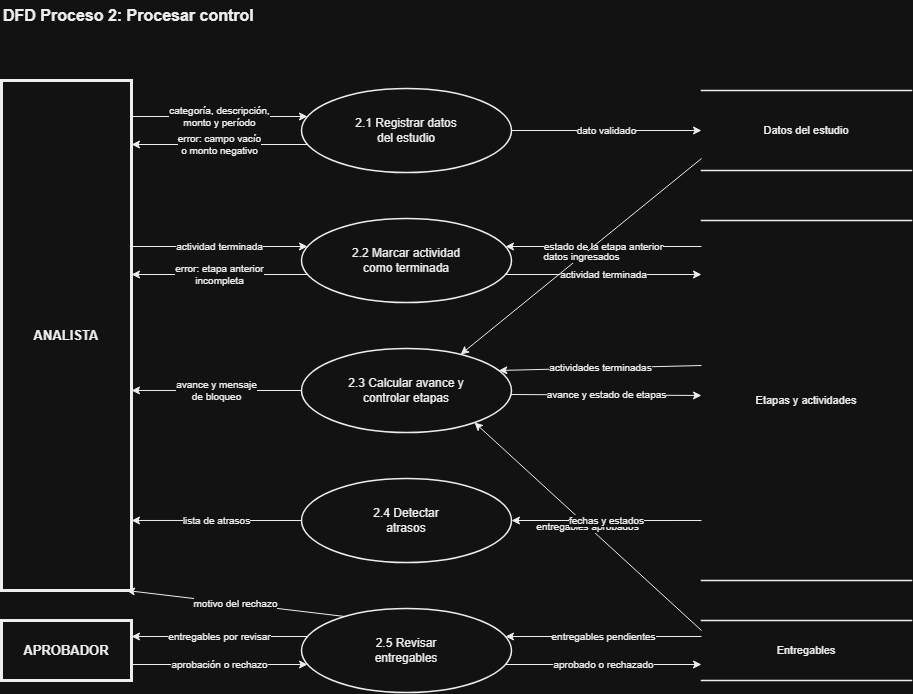

The diagram above was exported from draw.io. Its source (the exported page's mxGraphModel, read from the mxfile embedded in the PNG):
<mxGraphModel dx="1076" dy="731" grid="1" gridSize="10" guides="1" tooltips="1" connect="1" arrows="1" fold="1" page="1" pageScale="1" pageWidth="1169" pageHeight="827" math="0" shadow="0">
  <root>
    <mxCell id="0" />
    <mxCell id="1" parent="0" />
    <mxCell id="title" parent="1" style="text;html=1;align=left;verticalAlign=middle;fontSize=16;fontStyle=1;fontColor=#000000;" value="DFD Proceso 2: Procesar control" vertex="1">
      <mxGeometry height="30" width="800" x="30" y="10" as="geometry" />
    </mxCell>
    <mxCell id="P1" parent="1" style="ellipse;whiteSpace=wrap;html=1;fillColor=#ffffff;strokeColor=#000000;strokeWidth=1.5;fontSize=12;fontColor=#000000;" value="2.1 Registrar datos&lt;br&gt;del estudio" vertex="1">
      <mxGeometry height="84" width="210" x="330" y="98" as="geometry" />
    </mxCell>
    <mxCell id="P2" parent="1" style="ellipse;whiteSpace=wrap;html=1;fillColor=#ffffff;strokeColor=#000000;strokeWidth=1.5;fontSize=12;fontColor=#000000;" value="2.2 Marcar actividad&lt;br&gt;como terminada" vertex="1">
      <mxGeometry height="84" width="210" x="330" y="228" as="geometry" />
    </mxCell>
    <mxCell id="P3" parent="1" style="ellipse;whiteSpace=wrap;html=1;fillColor=#ffffff;strokeColor=#000000;strokeWidth=1.5;fontSize=12;fontColor=#000000;" value="2.3 Calcular avance y&lt;br&gt;controlar etapas" vertex="1">
      <mxGeometry height="84" width="210" x="330" y="358" as="geometry" />
    </mxCell>
    <mxCell id="P4" parent="1" style="ellipse;whiteSpace=wrap;html=1;fillColor=#ffffff;strokeColor=#000000;strokeWidth=1.5;fontSize=12;fontColor=#000000;" value="2.4 Detectar&lt;br&gt;atrasos" vertex="1">
      <mxGeometry height="84" width="210" x="330" y="488" as="geometry" />
    </mxCell>
    <mxCell id="P5" parent="1" style="ellipse;whiteSpace=wrap;html=1;fillColor=#ffffff;strokeColor=#000000;strokeWidth=1.5;fontSize=12;fontColor=#000000;" value="2.5 Revisar&lt;br&gt;entregables" vertex="1">
      <mxGeometry height="84" width="210" x="330" y="618" as="geometry" />
    </mxCell>
    <mxCell id="AN" parent="1" style="rounded=0;whiteSpace=wrap;html=1;fillColor=#ffffff;strokeColor=#000000;strokeWidth=3;fontSize=13;fontStyle=1;fontColor=#000000;" value="ANALISTA" vertex="1">
      <mxGeometry height="510" width="130" x="30" y="90" as="geometry" />
    </mxCell>
    <mxCell id="AP" parent="1" style="rounded=0;whiteSpace=wrap;html=1;fillColor=#ffffff;strokeColor=#000000;strokeWidth=3;fontSize=13;fontStyle=1;fontColor=#000000;" value="APROBADOR" vertex="1">
      <mxGeometry height="60" width="130" x="30" y="630" as="geometry" />
    </mxCell>
    <mxCell id="D3" parent="1" style="shape=partialRectangle;whiteSpace=wrap;html=1;left=0;right=0;fillColor=#ffffff;strokeColor=#000000;strokeWidth=1.5;fontSize=11;fontColor=#000000;" value="Datos del estudio" vertex="1">
      <mxGeometry height="80" width="210" x="730" y="100" as="geometry" />
    </mxCell>
    <mxCell id="D2" parent="1" style="shape=partialRectangle;whiteSpace=wrap;html=1;left=0;right=0;fillColor=#ffffff;strokeColor=#000000;strokeWidth=1.5;fontSize=11;fontColor=#000000;" value="Etapas y actividades" vertex="1">
      <mxGeometry height="360" width="210" x="730" y="230" as="geometry" />
    </mxCell>
    <mxCell id="D4" parent="1" style="shape=partialRectangle;whiteSpace=wrap;html=1;left=0;right=0;fillColor=#ffffff;strokeColor=#000000;strokeWidth=1.5;fontSize=11;fontColor=#000000;" value="Entregables" vertex="1">
      <mxGeometry height="60" width="210" x="730" y="630" as="geometry" />
    </mxCell>
    <mxCell id="c3" edge="1" parent="1" source="AN" style="endArrow=classic;html=1;rounded=0;strokeColor=#000000;strokeWidth=1;fontSize=10;fontColor=#000000;labelBackgroundColor=#ffffff;exitX=1.0000;exitY=0.0706;exitDx=0;exitDy=0;exitPerimeter=0;entryX=0.0286;entryY=0.3333;entryDx=0;entryDy=0;entryPerimeter=0;" target="P1" value="categoría, descripción,&lt;br&gt;monto y período">
      <mxGeometry relative="1" as="geometry" />
    </mxCell>
    <mxCell id="c4" edge="1" parent="1" source="P1" style="endArrow=classic;html=1;rounded=0;strokeColor=#000000;strokeWidth=1;fontSize=10;fontColor=#000000;labelBackgroundColor=#ffffff;exitX=0.0286;exitY=0.6667;exitDx=0;exitDy=0;exitPerimeter=0;entryX=1.0000;entryY=0.1255;entryDx=0;entryDy=0;entryPerimeter=0;" target="AN" value="error: campo vacío&lt;br&gt;o monto negativo">
      <mxGeometry relative="1" as="geometry" />
    </mxCell>
    <mxCell id="c5" edge="1" parent="1" source="P1" style="endArrow=classic;html=1;rounded=0;strokeColor=#000000;strokeWidth=1;fontSize=10;fontColor=#000000;labelBackgroundColor=#ffffff;exitX=1.0000;exitY=0.5000;exitDx=0;exitDy=0;exitPerimeter=0;entryX=0.0000;entryY=0.5000;entryDx=0;entryDy=0;entryPerimeter=0;" target="D3" value="dato validado">
      <mxGeometry relative="1" as="geometry" />
    </mxCell>
    <mxCell id="c6" edge="1" parent="1" source="AN" style="endArrow=classic;html=1;rounded=0;strokeColor=#000000;strokeWidth=1;fontSize=10;fontColor=#000000;labelBackgroundColor=#ffffff;exitX=1.0000;exitY=0.3255;exitDx=0;exitDy=0;exitPerimeter=0;entryX=0.0286;entryY=0.3333;entryDx=0;entryDy=0;entryPerimeter=0;" target="P2" value="actividad terminada">
      <mxGeometry relative="1" as="geometry" />
    </mxCell>
    <mxCell id="c7" edge="1" parent="1" source="P2" style="endArrow=classic;html=1;rounded=0;strokeColor=#000000;strokeWidth=1;fontSize=10;fontColor=#000000;labelBackgroundColor=#ffffff;exitX=0.0286;exitY=0.6667;exitDx=0;exitDy=0;exitPerimeter=0;entryX=1.0000;entryY=0.3804;entryDx=0;entryDy=0;entryPerimeter=0;" target="AN" value="error: etapa anterior&lt;br&gt;incompleta">
      <mxGeometry relative="1" as="geometry" />
    </mxCell>
    <mxCell id="c8" edge="1" parent="1" source="D2" style="endArrow=classic;html=1;rounded=0;strokeColor=#000000;strokeWidth=1;fontSize=10;fontColor=#000000;labelBackgroundColor=#ffffff;exitX=0.0000;exitY=0.0722;exitDx=0;exitDy=0;exitPerimeter=0;entryX=0.9714;entryY=0.3333;entryDx=0;entryDy=0;entryPerimeter=0;" target="P2" value="estado de la etapa anterior">
      <mxGeometry relative="1" as="geometry" />
    </mxCell>
    <mxCell id="c9" edge="1" parent="1" source="P2" style="endArrow=classic;html=1;rounded=0;strokeColor=#000000;strokeWidth=1;fontSize=10;fontColor=#000000;labelBackgroundColor=#ffffff;exitX=0.9714;exitY=0.6667;exitDx=0;exitDy=0;exitPerimeter=0;entryX=0.0000;entryY=0.1500;entryDx=0;entryDy=0;entryPerimeter=0;" target="D2" value="actividad terminada">
      <mxGeometry relative="1" as="geometry" />
    </mxCell>
    <mxCell id="c10" edge="1" parent="1" source="P3" style="endArrow=classic;html=1;rounded=0;strokeColor=#000000;strokeWidth=1;fontSize=10;fontColor=#000000;labelBackgroundColor=#ffffff;exitX=0.0000;exitY=0.5000;exitDx=0;exitDy=0;exitPerimeter=0;entryX=1.0000;entryY=0.6078;entryDx=0;entryDy=0;entryPerimeter=0;" target="AN" value="avance y mensaje&lt;br&gt;de bloqueo">
      <mxGeometry relative="1" as="geometry" />
    </mxCell>
    <mxCell id="c11" edge="1" parent="1" source="D3" style="endArrow=classic;html=1;rounded=0;strokeColor=#000000;strokeWidth=1;fontSize=10;fontColor=#000000;labelBackgroundColor=#ffffff;exitX=0.0000;exitY=0.8500;exitDx=0;exitDy=0;exitPerimeter=0;entryX=0.7575;entryY=0.0714;entryDx=0;entryDy=0;entryPerimeter=0;" target="P3" value="datos ingresados">
      <mxGeometry relative="1" as="geometry" />
    </mxCell>
    <mxCell id="c12" edge="1" parent="1" source="D2" style="endArrow=classic;html=1;rounded=0;strokeColor=#000000;strokeWidth=1;fontSize=10;fontColor=#000000;labelBackgroundColor=#ffffff;exitX=0.0000;exitY=0.4028;exitDx=0;exitDy=0;exitPerimeter=0;entryX=0.9397;entryY=0.2619;entryDx=0;entryDy=0;entryPerimeter=0;" target="P3" value="actividades terminadas">
      <mxGeometry relative="1" as="geometry" />
    </mxCell>
    <mxCell id="c13" edge="1" parent="1" source="P3" style="endArrow=classic;html=1;rounded=0;strokeColor=#000000;strokeWidth=1;fontSize=10;fontColor=#000000;labelBackgroundColor=#ffffff;exitX=0.9977;exitY=0.5476;exitDx=0;exitDy=0;exitPerimeter=0;entryX=0.0000;entryY=0.4861;entryDx=0;entryDy=0;entryPerimeter=0;" target="D2" value="avance y estado de etapas">
      <mxGeometry relative="1" as="geometry" />
    </mxCell>
    <mxCell id="c14" edge="1" parent="1" source="D4" style="endArrow=classic;html=1;rounded=0;strokeColor=#000000;strokeWidth=1;fontSize=10;fontColor=#000000;labelBackgroundColor=#ffffff;exitX=0.0000;exitY=0.1667;exitDx=0;exitDy=0;exitPerimeter=0;entryX=0.8238;entryY=0.8810;entryDx=0;entryDy=0;entryPerimeter=0;" target="P3" value="entregables aprobados">
      <mxGeometry relative="1" as="geometry" />
    </mxCell>
    <mxCell id="c15" edge="1" parent="1" source="D2" style="endArrow=classic;html=1;rounded=0;strokeColor=#000000;strokeWidth=1;fontSize=10;fontColor=#000000;labelBackgroundColor=#ffffff;exitX=0.0000;exitY=0.8333;exitDx=0;exitDy=0;exitPerimeter=0;entryX=1.0000;entryY=0.5000;entryDx=0;entryDy=0;entryPerimeter=0;" target="P4" value="fechas y estados">
      <mxGeometry relative="1" as="geometry" />
    </mxCell>
    <mxCell id="c16" edge="1" parent="1" source="P4" style="endArrow=classic;html=1;rounded=0;strokeColor=#000000;strokeWidth=1;fontSize=10;fontColor=#000000;labelBackgroundColor=#ffffff;exitX=0.0000;exitY=0.5000;exitDx=0;exitDy=0;exitPerimeter=0;entryX=1.0000;entryY=0.8627;entryDx=0;entryDy=0;entryPerimeter=0;" target="AN" value="lista de atrasos">
      <mxGeometry relative="1" as="geometry" />
    </mxCell>
    <mxCell id="c17" edge="1" parent="1" source="P5" style="endArrow=classic;html=1;rounded=0;strokeColor=#000000;strokeWidth=1;fontSize=10;fontColor=#000000;labelBackgroundColor=#ffffff;exitX=0.0286;exitY=0.3333;exitDx=0;exitDy=0;exitPerimeter=0;entryX=1.0000;entryY=0.2667;entryDx=0;entryDy=0;entryPerimeter=0;" target="AP" value="entregables por revisar">
      <mxGeometry relative="1" as="geometry" />
    </mxCell>
    <mxCell id="c18" edge="1" parent="1" source="AP" style="endArrow=classic;html=1;rounded=0;strokeColor=#000000;strokeWidth=1;fontSize=10;fontColor=#000000;labelBackgroundColor=#ffffff;exitX=1.0000;exitY=0.7333;exitDx=0;exitDy=0;exitPerimeter=0;entryX=0.0286;entryY=0.6667;entryDx=0;entryDy=0;entryPerimeter=0;" target="P5" value="aprobación o rechazo">
      <mxGeometry relative="1" as="geometry" />
    </mxCell>
    <mxCell id="c19" edge="1" parent="1" source="P5" style="endArrow=classic;html=1;rounded=0;strokeColor=#000000;strokeWidth=1;fontSize=10;fontColor=#000000;labelBackgroundColor=#ffffff;exitX=0.2065;exitY=0.0952;exitDx=0;exitDy=0;exitPerimeter=0;entryX=0.9615;entryY=1.0000;entryDx=0;entryDy=0;entryPerimeter=0;" target="AN" value="motivo del rechazo">
      <mxGeometry relative="1" as="geometry" />
    </mxCell>
    <mxCell id="c20" edge="1" parent="1" source="D4" style="endArrow=classic;html=1;rounded=0;strokeColor=#000000;strokeWidth=1;fontSize=10;fontColor=#000000;labelBackgroundColor=#ffffff;exitX=0.0000;exitY=0.2667;exitDx=0;exitDy=0;exitPerimeter=0;entryX=0.9714;entryY=0.3333;entryDx=0;entryDy=0;entryPerimeter=0;" target="P5" value="entregables pendientes">
      <mxGeometry relative="1" as="geometry" />
    </mxCell>
    <mxCell id="c21" edge="1" parent="1" source="P5" style="endArrow=classic;html=1;rounded=0;strokeColor=#000000;strokeWidth=1;fontSize=10;fontColor=#000000;labelBackgroundColor=#ffffff;exitX=0.9714;exitY=0.6667;exitDx=0;exitDy=0;exitPerimeter=0;entryX=0.0000;entryY=0.7333;entryDx=0;entryDy=0;entryPerimeter=0;" target="D4" value="aprobado o rechazado">
      <mxGeometry relative="1" as="geometry" />
    </mxCell>
  </root>
</mxGraphModel>